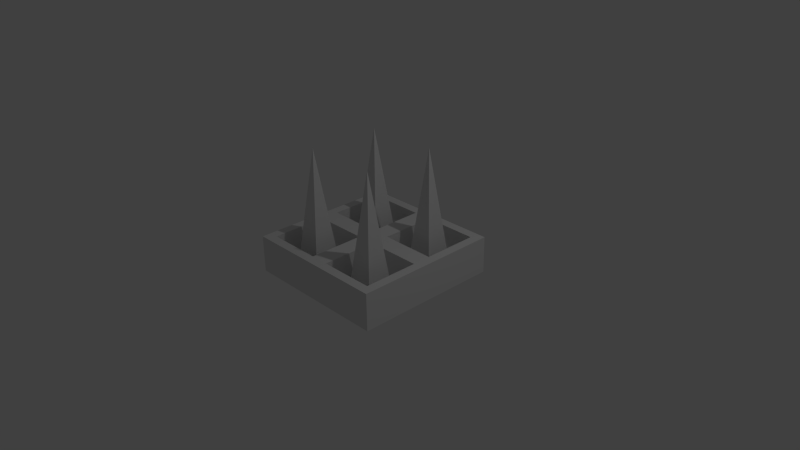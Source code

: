 # Source: wall_spike.blend  (saved by Blender 2.76.0; exported with 4.5.12 LTS)
import bpy
from mathutils import Matrix  # noqa: F401  (used for matrix-valued properties, if any)

bpy.ops.wm.read_factory_settings(use_empty=True)
scene = bpy.context.scene
scene.name = 'Scene'

# ---- collections
col_collection_1 = bpy.data.collections.new('Collection 1'); scene.collection.children.link(col_collection_1)

# ---- materials (node trees are filled in below, after node groups)
mat_material = bpy.data.materials.new('Material')
mat_material.alpha_threshold = 0.0
mat_material.use_transparent_shadow = False
mat_material.roughness = 0.5
mat_material.line_color = (0.0, 0.0, 0.0, 1.0)

# ---- material node trees

# ---- world
world_world = bpy.data.worlds.new('World'); scene.world = world_world
world_world.color = (0.05088, 0.05088, 0.05088)
world_world.use_sun_shadow = False
world_world.sun_shadow_jitter_overblur = 0.0
world_world.cycles.sampling_method = 'MANUAL'
world_world.cycles.sample_map_resolution = 256

# ---- cameras
cam_camera = bpy.data.cameras.new('Camera')
cam_camera.clip_end = 100.0
cam_camera.lens = 35.0
cam_camera.sensor_width = 32.0
cam_camera.sensor_height = 18.0
cam_camera.ortho_scale = 7.314
cam_camera.dof.focus_distance = 0.0
cam_camera.dof.aperture_fstop = 128.0

# ---- lights
light_lamp = bpy.data.lights.new('Lamp', 'POINT')
light_lamp.transmission_factor = 0.0
light_lamp.cutoff_distance = 30.0
light_lamp.energy = 100.0
light_lamp.shadow_buffer_clip_start = 1.001
light_lamp.shadow_soft_size = 0.1
light_lamp.shadow_maximum_resolution = 0.006
light_lamp.use_absolute_resolution = True
light_lamp.cycles.use_multiple_importance_sampling = False

# ---- meshes
me_cube = bpy.data.meshes.new('Cube')
me_cube.from_pydata([(1.0, 1.0, -1.0), (1.0, -1.0, -1.0), (-1.0, -1.0, -1.0), (-1.0, 1.0, -1.0), (1.0, 1.0, 1.0), (1.0, -1.0, 1.0), (-1.0, -1.0, 1.0), (-1.0, 1.0, 1.0), (1.0, -5.96e-08, -1.0), (1.788e-07, 1.0, -1.0), (1.0, 1.0, 0.0), (0.0, -1.0, -1.0), (1.0, -1.0, 0.0), (-1.0, 2.98e-07, -1.0), (-1.0, -1.0, 0.0), (-1.0, 1.0, 0.0), (1.0, -5.364e-07, 1.0), (2.384e-07, 1.0, 1.0), (-5.364e-07, -1.0, 1.0), (-1.0, 1.788e-07, 1.0), (2.384e-07, 1.0, 0.0), (-1.0, 2.384e-07, 0.0), (-2.98e-07, -1.0, 0.0), (1.0, -2.98e-07, 0.0), (-1.49e-07, -1.788e-07, 1.0), (5.96e-08, 1.192e-07, -1.0), (-0.1282, -0.1282, -0.444), (-0.8718, -0.1282, -0.444), (-0.8718, -0.8718, -0.444), (-0.1282, -0.8718, -0.444), (0.8718, -0.1282, -0.444), (0.1282, -0.1282, -0.444), (0.1282, -0.8718, -0.444), (0.8718, -0.8718, -0.444), (0.8718, 0.8718, -0.444), (0.1282, 0.8718, -0.444), (0.1282, 0.1282, -0.444), (0.8718, 0.1282, -0.444), (-0.1282, 0.8718, -0.444), (-0.8718, 0.8718, -0.444), (-0.8718, 0.1282, -0.444), (-0.1282, 0.1282, -0.444), (-0.8752, -0.1248, 1.0), (-0.1248, -0.1248, 1.0), (-0.1248, -0.8752, 1.0), (-0.8752, -0.8752, 1.0), (0.1248, -0.1248, 1.0), (0.8752, -0.1248, 1.0), (0.8752, -0.8752, 1.0), (0.1248, -0.8752, 1.0), (0.8752, 0.8752, 1.0), (0.1248, 0.8752, 1.0), (0.8752, 0.1248, 1.0), (0.1248, 0.1248, 1.0), (-0.1248, 0.8752, 1.0), (-0.8752, 0.8752, 1.0), (-0.1248, 0.1248, 1.0), (-0.8752, 0.1248, 1.0)], [], [(25, 11, 2, 13), (26, 27, 28, 29), (23, 16, 5, 12), (22, 18, 6, 14), (21, 19, 7, 15), (20, 9, 3, 15), (17, 20, 15, 7), (4, 10, 20, 17), (10, 0, 9, 20), (13, 21, 15, 3), (2, 14, 21, 13), (14, 6, 19, 21), (11, 22, 14, 2), (1, 12, 22, 11), (12, 5, 18, 22), (8, 23, 12, 1), (0, 10, 23, 8), (10, 4, 16, 23), (30, 31, 32, 33), (34, 35, 36, 37), (38, 39, 40, 41), (9, 25, 13, 3), (0, 8, 25, 9), (8, 1, 11, 25), (24, 19, 42, 43), (19, 6, 45, 42), (6, 18, 44, 45), (18, 24, 43, 44), (16, 24, 46, 47), (24, 18, 49, 46), (18, 5, 48, 49), (5, 16, 47, 48), (4, 17, 51, 50), (17, 24, 53, 51), (24, 16, 52, 53), (16, 4, 50, 52), (17, 7, 55, 54), (7, 19, 57, 55), (19, 24, 56, 57), (24, 17, 54, 56), (27, 26, 43, 42), (26, 29, 44, 43), (28, 27, 42, 45), (29, 28, 45, 44), (31, 30, 47, 46), (30, 33, 48, 47), (32, 31, 46, 49), (33, 32, 49, 48), (35, 34, 50, 51), (34, 37, 52, 50), (36, 35, 51, 53), (37, 36, 53, 52), (39, 38, 54, 55), (38, 41, 56, 54), (40, 39, 55, 57), (41, 40, 57, 56)])
me_cube.materials.append(mat_material)
me_cube.use_remesh_preserve_volume = False
me_cube.use_remesh_preserve_attributes = False
me_cube.use_mirror_vertex_groups = False
me_cube.update()
me_cone_003 = bpy.data.meshes.new('Cone.003')
me_cone_003.from_pydata([(-1.177, 1.177, -0.75), (-0.8232, 1.177, -0.75), (-0.8232, 0.8232, -0.75), (-1.0, 1.0, 0.75), (-1.177, 0.8232, -0.75), (-1.177, 0.1768, -0.75), (-0.8232, 0.1768, -0.75), (-0.8232, -0.1768, -0.75), (-1.0, 0.0, 0.75), (-1.177, -0.1768, -0.75), (-0.1768, 1.177, -0.75), (0.1768, 1.177, -0.75), (0.1768, 0.8232, -0.75), (0.0, 1.0, 0.75), (-0.1768, 0.8232, -0.75), (-0.1768, 0.1768, -0.75), (0.1768, 0.1768, -0.75), (0.1768, -0.1768, -0.75), (0.0, 0.0, 0.75), (-0.1768, -0.1768, -0.75)], [], [(2, 3, 4), (0, 3, 1), (4, 3, 0), (1, 3, 2), (0, 1, 2, 4), (7, 8, 9), (5, 8, 6), (9, 8, 5), (6, 8, 7), (5, 6, 7, 9), (12, 13, 14), (10, 13, 11), (14, 13, 10), (11, 13, 12), (10, 11, 12, 14), (17, 18, 19), (15, 18, 16), (19, 18, 15), (16, 18, 17), (15, 16, 17, 19)])
me_cone_003.use_remesh_preserve_volume = False
me_cone_003.use_remesh_preserve_attributes = False
me_cone_003.use_mirror_vertex_groups = False
me_cone_003.update()

# ---- objects
ob_cube = bpy.data.objects.new('Cube', me_cube)
ob_lamp = bpy.data.objects.new('Lamp', light_lamp)
ob_camera = bpy.data.objects.new('Camera', cam_camera)
ob_cone_003 = bpy.data.objects.new('Cone.003', me_cone_003)

# ---- transforms, parenting, visibility, modifiers, constraints
ob_cube.location = (0.0, 0.0, 0.0)
ob_cube.scale = (1.0, 1.0, 0.25)
ob_cube.lock_rotations_4d = False
ob_cube.empty_display_type = 'ARROWS'
ob_cube.lineart.crease_threshold = 0.0
ob_lamp.location = (4.076, 1.005, 5.904)
ob_lamp.rotation_euler = (0.6503, 0.05522, 1.866)
ob_lamp.lock_rotations_4d = False
ob_lamp.empty_display_type = 'ARROWS'
ob_lamp.color = (0.0, 0.0, 0.0, 0.0)
ob_lamp.lineart.crease_threshold = 0.0
ob_camera.location = (7.481, -6.508, 5.344)
ob_camera.rotation_euler = (1.109, 0.01082, 0.8149)
ob_camera.lock_rotations_4d = False
ob_camera.empty_display_type = 'ARROWS'
ob_camera.color = (0.0, 0.0, 0.0, 0.0)
ob_camera.display_type = 'WIRE'
ob_camera.lineart.crease_threshold = 0.0
ob_cone_003.location = (0.5, -0.5, 0.712)
ob_cone_003.lineart.crease_threshold = 0.0

# ---- collection membership
col_collection_1.objects.link(ob_cube)
col_collection_1.objects.link(ob_lamp)
col_collection_1.objects.link(ob_camera)
col_collection_1.objects.link(ob_cone_003)

# ---- scene / render settings (as saved in the file)
scene.camera = ob_camera
scene.frame_start = 1; scene.frame_end = 250; scene.frame_set(1)
scene.render.engine = 'BLENDER_EEVEE_NEXT'
scene.render.resolution_percentage = 50
scene.render.dither_intensity = 0.0
scene.cycles.use_denoising = False
scene.cycles.samples = 10
scene.cycles.sampling_pattern = 'TABULATED_SOBOL'
scene.cycles.light_sampling_threshold = 0.0
scene.cycles.use_adaptive_sampling = False
scene.cycles.use_light_tree = False
scene.cycles.blur_glossy = 0.0
scene.cycles.pixel_filter_type = 'GAUSSIAN'
scene.cycles.sample_clamp_indirect = 0.0
scene.view_settings.view_transform = 'Standard'
bpy.context.view_layer.update()
